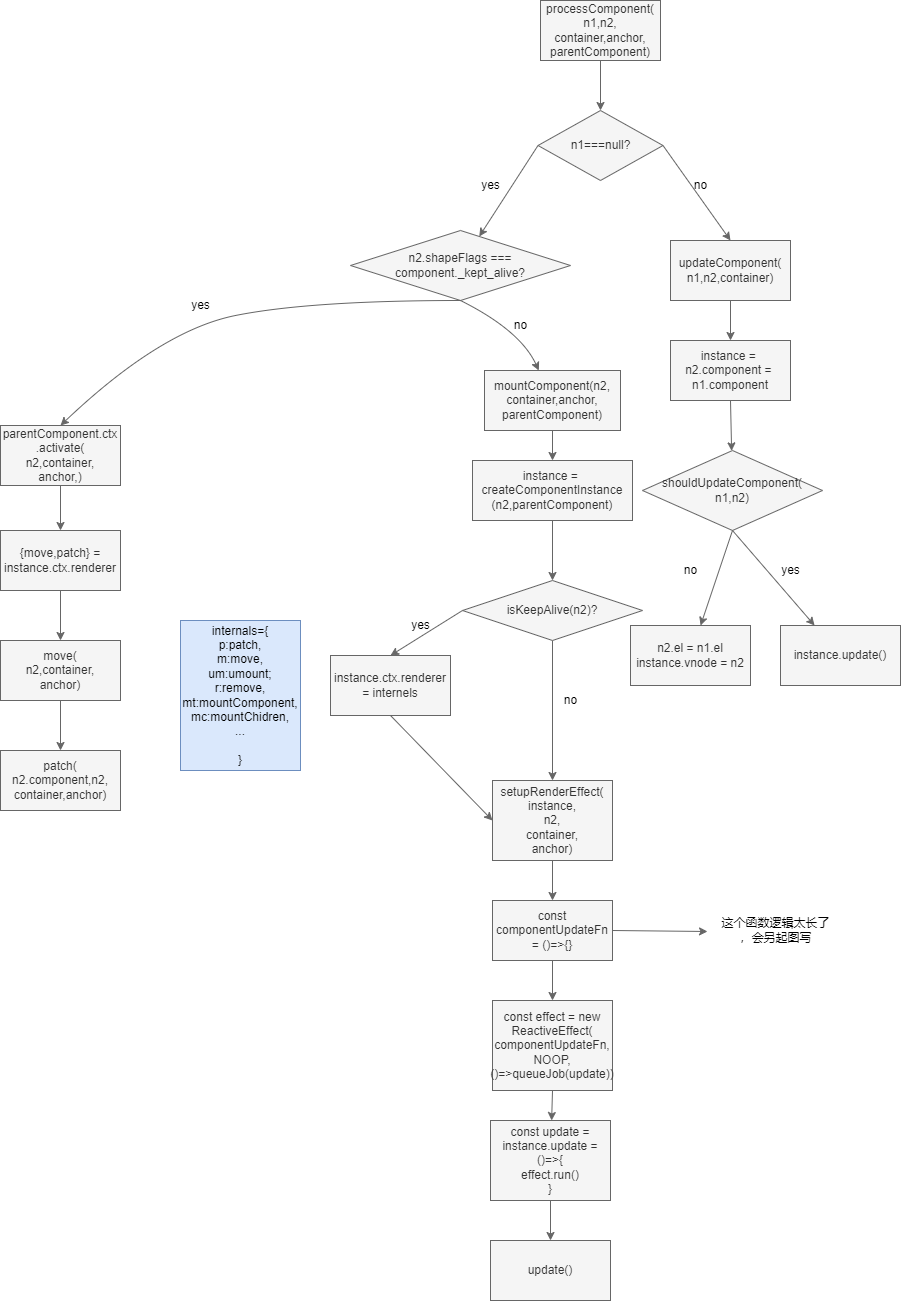

The diagram above was exported from draw.io. Its source (the exported page's mxGraphModel, read from the mxfile embedded in the PNG):
<mxGraphModel dx="1957" dy="779" grid="1" gridSize="10" guides="1" tooltips="1" connect="1" arrows="1" fold="1" page="1" pageScale="1" pageWidth="827" pageHeight="1169" background="#ffffff" math="0" shadow="0">
  <root>
    <mxCell id="0" />
    <mxCell id="1" parent="0" />
    <mxCell id="2" value="processComponent(&lt;br&gt;n1,n2,&lt;br&gt;container,anchor,&lt;br&gt;parentComponent)" style="rounded=0;whiteSpace=wrap;html=1;fillColor=#f5f5f5;fontColor=#333333;strokeColor=#666666;" vertex="1" parent="1">
      <mxGeometry x="350" y="130" width="120" height="60" as="geometry" />
    </mxCell>
    <mxCell id="3" value="" style="endArrow=classic;html=1;exitX=0.5;exitY=1;exitDx=0;exitDy=0;fillColor=#f5f5f5;strokeColor=#666666;entryX=0.5;entryY=0;entryDx=0;entryDy=0;" edge="1" parent="1" source="2" target="9">
      <mxGeometry width="50" height="50" relative="1" as="geometry">
        <mxPoint x="390" y="410" as="sourcePoint" />
        <mxPoint x="440" y="360" as="targetPoint" />
      </mxGeometry>
    </mxCell>
    <mxCell id="4" value="n2.shapeFlags === component._kept_alive?" style="rhombus;whiteSpace=wrap;html=1;fillColor=#f5f5f5;fontColor=#333333;strokeColor=#666666;" vertex="1" parent="1">
      <mxGeometry x="160" y="360" width="220" height="70" as="geometry" />
    </mxCell>
    <mxCell id="6" value="" style="curved=1;endArrow=classic;html=1;exitX=0.5;exitY=1;exitDx=0;exitDy=0;fillColor=#f5f5f5;strokeColor=#666666;entryX=0.5;entryY=0;entryDx=0;entryDy=0;" edge="1" parent="1" source="4" target="7">
      <mxGeometry width="50" height="50" relative="1" as="geometry">
        <mxPoint x="390" y="550" as="sourcePoint" />
        <mxPoint x="260" y="530" as="targetPoint" />
        <Array as="points">
          <mxPoint x="120" y="430" />
          <mxPoint x="-30" y="460" />
        </Array>
      </mxGeometry>
    </mxCell>
    <mxCell id="7" value="parentComponent.ctx&lt;br&gt;.activate(&lt;br&gt;n2,container,&lt;br&gt;anchor,)" style="rounded=0;whiteSpace=wrap;html=1;fillColor=#f5f5f5;fontColor=#333333;strokeColor=#666666;" vertex="1" parent="1">
      <mxGeometry x="-190" y="555" width="120" height="60" as="geometry" />
    </mxCell>
    <mxCell id="8" value="&lt;font color=&quot;#000000&quot;&gt;yes&lt;/font&gt;" style="text;html=1;align=center;verticalAlign=middle;resizable=0;points=[];autosize=1;strokeColor=none;fillColor=none;" vertex="1" parent="1">
      <mxGeometry x="-10" y="420" width="40" height="30" as="geometry" />
    </mxCell>
    <mxCell id="10" value="" style="edgeStyle=none;html=1;fontColor=#000000;fillColor=#f5f5f5;strokeColor=#666666;exitX=0;exitY=0.5;exitDx=0;exitDy=0;" edge="1" parent="1" source="9" target="4">
      <mxGeometry relative="1" as="geometry" />
    </mxCell>
    <mxCell id="9" value="n1===null?" style="rhombus;whiteSpace=wrap;html=1;fontColor=#333333;fillColor=#f5f5f5;strokeColor=#666666;" vertex="1" parent="1">
      <mxGeometry x="347.5" y="240" width="125" height="70" as="geometry" />
    </mxCell>
    <mxCell id="11" value="" style="endArrow=classic;html=1;fontColor=#000000;exitX=1;exitY=0.5;exitDx=0;exitDy=0;fillColor=#f5f5f5;strokeColor=#666666;entryX=0.5;entryY=0;entryDx=0;entryDy=0;" edge="1" parent="1" source="9" target="14">
      <mxGeometry width="50" height="50" relative="1" as="geometry">
        <mxPoint x="390" y="400" as="sourcePoint" />
        <mxPoint x="520" y="370" as="targetPoint" />
      </mxGeometry>
    </mxCell>
    <mxCell id="12" value="yes" style="text;html=1;align=center;verticalAlign=middle;resizable=0;points=[];autosize=1;strokeColor=none;fillColor=none;fontColor=#000000;" vertex="1" parent="1">
      <mxGeometry x="280" y="300" width="40" height="30" as="geometry" />
    </mxCell>
    <mxCell id="13" value="no" style="text;html=1;align=center;verticalAlign=middle;resizable=0;points=[];autosize=1;strokeColor=none;fillColor=none;fontColor=#000000;" vertex="1" parent="1">
      <mxGeometry x="490" y="300" width="40" height="30" as="geometry" />
    </mxCell>
    <mxCell id="14" value="updateComponent(&lt;br&gt;n1,n2,container)" style="rounded=0;whiteSpace=wrap;html=1;fontColor=#333333;fillColor=#f5f5f5;strokeColor=#666666;" vertex="1" parent="1">
      <mxGeometry x="480" y="370" width="120" height="60" as="geometry" />
    </mxCell>
    <mxCell id="15" value="" style="curved=1;endArrow=classic;html=1;fontColor=#000000;exitX=0.5;exitY=1;exitDx=0;exitDy=0;fillColor=#f5f5f5;strokeColor=#666666;" edge="1" parent="1" source="4" target="16">
      <mxGeometry width="50" height="50" relative="1" as="geometry">
        <mxPoint x="270" y="430" as="sourcePoint" />
        <mxPoint x="320" y="500" as="targetPoint" />
        <Array as="points">
          <mxPoint x="330" y="460" />
        </Array>
      </mxGeometry>
    </mxCell>
    <mxCell id="16" value="mountComponent(n2,&lt;br&gt;container,anchor,&lt;br&gt;parentComponent)" style="rounded=0;whiteSpace=wrap;html=1;fontColor=#333333;fillColor=#f5f5f5;strokeColor=#666666;" vertex="1" parent="1">
      <mxGeometry x="294" y="500" width="136" height="60" as="geometry" />
    </mxCell>
    <mxCell id="17" value="no" style="text;html=1;align=center;verticalAlign=middle;resizable=0;points=[];autosize=1;strokeColor=none;fillColor=none;fontColor=#000000;" vertex="1" parent="1">
      <mxGeometry x="310" y="440" width="40" height="30" as="geometry" />
    </mxCell>
    <mxCell id="21" value="" style="endArrow=classic;html=1;fontColor=#000000;exitX=0.5;exitY=1;exitDx=0;exitDy=0;fillColor=#f5f5f5;strokeColor=#666666;" edge="1" parent="1" source="16" target="22">
      <mxGeometry width="50" height="50" relative="1" as="geometry">
        <mxPoint x="390" y="480" as="sourcePoint" />
        <mxPoint x="360" y="610" as="targetPoint" />
      </mxGeometry>
    </mxCell>
    <mxCell id="22" value="instance =&amp;nbsp;&lt;br&gt;createComponentInstance&lt;br&gt;(n2,parentComponent)" style="rounded=0;whiteSpace=wrap;html=1;fontColor=#333333;fillColor=#f5f5f5;strokeColor=#666666;" vertex="1" parent="1">
      <mxGeometry x="282" y="590" width="160" height="60" as="geometry" />
    </mxCell>
    <mxCell id="24" value="" style="endArrow=classic;html=1;fontColor=#000000;exitX=0.5;exitY=1;exitDx=0;exitDy=0;fillColor=#f5f5f5;strokeColor=#666666;entryX=0.5;entryY=0;entryDx=0;entryDy=0;" edge="1" parent="1" source="22" target="28">
      <mxGeometry width="50" height="50" relative="1" as="geometry">
        <mxPoint x="390" y="470" as="sourcePoint" />
        <mxPoint x="362" y="710" as="targetPoint" />
      </mxGeometry>
    </mxCell>
    <mxCell id="25" value="setupRenderEffect(&lt;br&gt;instance,&lt;br&gt;n2,&lt;br&gt;container,&lt;br&gt;anchor)" style="rounded=0;whiteSpace=wrap;html=1;fontColor=#333333;fillColor=#f5f5f5;strokeColor=#666666;" vertex="1" parent="1">
      <mxGeometry x="302" y="910" width="120" height="80" as="geometry" />
    </mxCell>
    <mxCell id="27" value="" style="edgeStyle=none;html=1;fontColor=#000000;fillColor=#f5f5f5;strokeColor=#666666;exitX=0.5;exitY=1;exitDx=0;exitDy=0;" edge="1" parent="1" source="28" target="25">
      <mxGeometry relative="1" as="geometry">
        <mxPoint x="362" y="770" as="sourcePoint" />
      </mxGeometry>
    </mxCell>
    <mxCell id="28" value="isKeepAlive(n2)?" style="rhombus;whiteSpace=wrap;html=1;fontColor=#333333;fillColor=#f5f5f5;strokeColor=#666666;" vertex="1" parent="1">
      <mxGeometry x="272" y="710" width="180" height="60" as="geometry" />
    </mxCell>
    <mxCell id="29" value="no" style="text;html=1;align=center;verticalAlign=middle;resizable=0;points=[];autosize=1;strokeColor=none;fillColor=none;fontColor=#000000;" vertex="1" parent="1">
      <mxGeometry x="360" y="815" width="40" height="30" as="geometry" />
    </mxCell>
    <mxCell id="30" value="" style="endArrow=classic;html=1;fontColor=#000000;fillColor=#f5f5f5;strokeColor=#666666;exitX=0;exitY=0.5;exitDx=0;exitDy=0;entryX=0.5;entryY=0;entryDx=0;entryDy=0;" edge="1" parent="1" source="28" target="32">
      <mxGeometry width="50" height="50" relative="1" as="geometry">
        <mxPoint x="270" y="740" as="sourcePoint" />
        <mxPoint x="210" y="790" as="targetPoint" />
      </mxGeometry>
    </mxCell>
    <mxCell id="31" value="yes" style="text;html=1;align=center;verticalAlign=middle;resizable=0;points=[];autosize=1;strokeColor=none;fillColor=none;fontColor=#000000;" vertex="1" parent="1">
      <mxGeometry x="210" y="740" width="40" height="30" as="geometry" />
    </mxCell>
    <mxCell id="32" value="instance.ctx.renderer = internels" style="rounded=0;whiteSpace=wrap;html=1;fontColor=#333333;fillColor=#f5f5f5;strokeColor=#666666;" vertex="1" parent="1">
      <mxGeometry x="140" y="785" width="120" height="60" as="geometry" />
    </mxCell>
    <mxCell id="33" value="" style="endArrow=classic;html=1;fontColor=#000000;exitX=0.5;exitY=1;exitDx=0;exitDy=0;entryX=0;entryY=0.5;entryDx=0;entryDy=0;fillColor=#f5f5f5;strokeColor=#666666;" edge="1" parent="1" source="32" target="25">
      <mxGeometry width="50" height="50" relative="1" as="geometry">
        <mxPoint x="390" y="820" as="sourcePoint" />
        <mxPoint x="440" y="770" as="targetPoint" />
      </mxGeometry>
    </mxCell>
    <mxCell id="34" value="&lt;font color=&quot;#000000&quot;&gt;internals={&lt;br&gt;p:patch,&lt;br&gt;m:move,&lt;br&gt;um:umount;&lt;br&gt;r:remove,&lt;br&gt;mt:mountComponent,&lt;br&gt;mc:mountChidren,&lt;br&gt;...&lt;br&gt;&lt;br&gt;}&lt;/font&gt;" style="rounded=0;whiteSpace=wrap;html=1;fillColor=#dae8fc;strokeColor=#6c8ebf;" vertex="1" parent="1">
      <mxGeometry x="-10" y="750" width="120" height="150" as="geometry" />
    </mxCell>
    <mxCell id="36" value="" style="endArrow=classic;html=1;fontColor=#000000;exitX=0.5;exitY=1;exitDx=0;exitDy=0;fillColor=#f5f5f5;strokeColor=#666666;" edge="1" parent="1" source="14" target="37">
      <mxGeometry width="50" height="50" relative="1" as="geometry">
        <mxPoint x="170" y="560" as="sourcePoint" />
        <mxPoint x="540" y="500" as="targetPoint" />
      </mxGeometry>
    </mxCell>
    <mxCell id="37" value="instance =&amp;nbsp;&lt;br&gt;n2.component =&amp;nbsp;&lt;br&gt;n1.component" style="rounded=0;whiteSpace=wrap;html=1;fontColor=#333333;fillColor=#f5f5f5;strokeColor=#666666;" vertex="1" parent="1">
      <mxGeometry x="480" y="470" width="120" height="60" as="geometry" />
    </mxCell>
    <mxCell id="38" value="" style="endArrow=classic;html=1;fontColor=#000000;exitX=0.5;exitY=1;exitDx=0;exitDy=0;fillColor=#f5f5f5;strokeColor=#666666;" edge="1" parent="1" source="37" target="40">
      <mxGeometry width="50" height="50" relative="1" as="geometry">
        <mxPoint x="170" y="540" as="sourcePoint" />
        <mxPoint x="540" y="600" as="targetPoint" />
      </mxGeometry>
    </mxCell>
    <mxCell id="40" value="shouldUpdateComponent(&lt;br&gt;n1,n2)" style="rhombus;whiteSpace=wrap;html=1;fontColor=#333333;fillColor=#f5f5f5;strokeColor=#666666;" vertex="1" parent="1">
      <mxGeometry x="452" y="580" width="180" height="80" as="geometry" />
    </mxCell>
    <mxCell id="41" value="" style="endArrow=classic;html=1;fontColor=#000000;exitX=0.5;exitY=1;exitDx=0;exitDy=0;fillColor=#f5f5f5;strokeColor=#666666;" edge="1" parent="1" source="40" target="44">
      <mxGeometry width="50" height="50" relative="1" as="geometry">
        <mxPoint x="170" y="730" as="sourcePoint" />
        <mxPoint x="490" y="740" as="targetPoint" />
      </mxGeometry>
    </mxCell>
    <mxCell id="42" value="" style="endArrow=classic;html=1;fontColor=#000000;exitX=0.5;exitY=1;exitDx=0;exitDy=0;fillColor=#f5f5f5;strokeColor=#666666;" edge="1" parent="1" source="40" target="45">
      <mxGeometry width="50" height="50" relative="1" as="geometry">
        <mxPoint x="552" y="670" as="sourcePoint" />
        <mxPoint x="600" y="740" as="targetPoint" />
      </mxGeometry>
    </mxCell>
    <mxCell id="44" value="n2.el = n1.el&lt;br&gt;instance.vnode = n2" style="rounded=0;whiteSpace=wrap;html=1;fontColor=#333333;fillColor=#f5f5f5;strokeColor=#666666;" vertex="1" parent="1">
      <mxGeometry x="440" y="755" width="120" height="60" as="geometry" />
    </mxCell>
    <mxCell id="45" value="instance.update()" style="rounded=0;whiteSpace=wrap;html=1;fontColor=#333333;fillColor=#f5f5f5;strokeColor=#666666;" vertex="1" parent="1">
      <mxGeometry x="590" y="755" width="120" height="60" as="geometry" />
    </mxCell>
    <mxCell id="46" value="no" style="text;html=1;align=center;verticalAlign=middle;resizable=0;points=[];autosize=1;strokeColor=none;fillColor=none;fontColor=#000000;" vertex="1" parent="1">
      <mxGeometry x="480" y="685" width="40" height="30" as="geometry" />
    </mxCell>
    <mxCell id="47" value="yes" style="text;html=1;align=center;verticalAlign=middle;resizable=0;points=[];autosize=1;strokeColor=none;fillColor=none;fontColor=#000000;" vertex="1" parent="1">
      <mxGeometry x="580" y="685" width="40" height="30" as="geometry" />
    </mxCell>
    <mxCell id="48" value="" style="endArrow=classic;html=1;fontColor=#000000;exitX=0.5;exitY=1;exitDx=0;exitDy=0;fillColor=#f5f5f5;strokeColor=#666666;" edge="1" parent="1" source="25" target="49">
      <mxGeometry width="50" height="50" relative="1" as="geometry">
        <mxPoint x="180" y="1020" as="sourcePoint" />
        <mxPoint x="360" y="1030" as="targetPoint" />
      </mxGeometry>
    </mxCell>
    <mxCell id="49" value="const componentUpdateFn = ()=&amp;gt;{}" style="rounded=0;whiteSpace=wrap;html=1;fontColor=#333333;fillColor=#f5f5f5;strokeColor=#666666;" vertex="1" parent="1">
      <mxGeometry x="302" y="1030" width="120" height="60" as="geometry" />
    </mxCell>
    <mxCell id="50" value="" style="endArrow=classic;html=1;fontColor=#000000;exitX=1;exitY=0.5;exitDx=0;exitDy=0;fillColor=#f5f5f5;strokeColor=#666666;entryX=-0.023;entryY=0.525;entryDx=0;entryDy=0;entryPerimeter=0;" edge="1" parent="1" source="49" target="51">
      <mxGeometry width="50" height="50" relative="1" as="geometry">
        <mxPoint x="180" y="910" as="sourcePoint" />
        <mxPoint x="520" y="1060" as="targetPoint" />
      </mxGeometry>
    </mxCell>
    <mxCell id="51" value="这个函数逻辑太长了&lt;br&gt;，会另起图写" style="text;html=1;align=center;verticalAlign=middle;resizable=0;points=[];autosize=1;strokeColor=none;fillColor=none;fontColor=#000000;" vertex="1" parent="1">
      <mxGeometry x="520" y="1040" width="130" height="40" as="geometry" />
    </mxCell>
    <mxCell id="52" value="" style="endArrow=classic;html=1;fontColor=#000000;exitX=0.5;exitY=1;exitDx=0;exitDy=0;fillColor=#f5f5f5;strokeColor=#666666;" edge="1" parent="1" source="49" target="53">
      <mxGeometry width="50" height="50" relative="1" as="geometry">
        <mxPoint x="180" y="1200" as="sourcePoint" />
        <mxPoint x="360" y="1140" as="targetPoint" />
      </mxGeometry>
    </mxCell>
    <mxCell id="53" value="const effect = new ReactiveEffect(&lt;br&gt;componentUpdateFn,&lt;br&gt;NOOP,&lt;br&gt;()=&amp;gt;queueJob(update))" style="rounded=0;whiteSpace=wrap;html=1;fontColor=#333333;fillColor=#f5f5f5;strokeColor=#666666;" vertex="1" parent="1">
      <mxGeometry x="302" y="1130" width="120" height="90" as="geometry" />
    </mxCell>
    <mxCell id="54" value="" style="endArrow=classic;html=1;fontColor=#000000;exitX=0.5;exitY=1;exitDx=0;exitDy=0;fillColor=#f5f5f5;strokeColor=#666666;" edge="1" parent="1" source="53" target="55">
      <mxGeometry width="50" height="50" relative="1" as="geometry">
        <mxPoint x="180" y="1170" as="sourcePoint" />
        <mxPoint x="360" y="1280" as="targetPoint" />
      </mxGeometry>
    </mxCell>
    <mxCell id="55" value="const update = instance.update = ()=&amp;gt;{&lt;br&gt;effect.run()&lt;br&gt;}" style="rounded=0;whiteSpace=wrap;html=1;fontColor=#333333;fillColor=#f5f5f5;strokeColor=#666666;" vertex="1" parent="1">
      <mxGeometry x="300" y="1250" width="120" height="80" as="geometry" />
    </mxCell>
    <mxCell id="56" value="" style="endArrow=classic;html=1;fontColor=#000000;exitX=0.5;exitY=1;exitDx=0;exitDy=0;fillColor=#f5f5f5;strokeColor=#666666;" edge="1" parent="1" source="55" target="57">
      <mxGeometry width="50" height="50" relative="1" as="geometry">
        <mxPoint x="180" y="1340" as="sourcePoint" />
        <mxPoint x="360" y="1400" as="targetPoint" />
      </mxGeometry>
    </mxCell>
    <mxCell id="57" value="update()" style="rounded=0;whiteSpace=wrap;html=1;fontColor=#333333;fillColor=#f5f5f5;strokeColor=#666666;" vertex="1" parent="1">
      <mxGeometry x="300" y="1370" width="120" height="60" as="geometry" />
    </mxCell>
    <mxCell id="58" value="" style="endArrow=classic;html=1;fontColor=#000000;exitX=0.5;exitY=1;exitDx=0;exitDy=0;fillColor=#f5f5f5;strokeColor=#666666;" edge="1" parent="1" source="7" target="59">
      <mxGeometry width="50" height="50" relative="1" as="geometry">
        <mxPoint x="180" y="640" as="sourcePoint" />
        <mxPoint x="-130" y="690" as="targetPoint" />
      </mxGeometry>
    </mxCell>
    <mxCell id="59" value="{move,patch} = instance.ctx.renderer" style="rounded=0;whiteSpace=wrap;html=1;fontColor=#333333;fillColor=#f5f5f5;strokeColor=#666666;" vertex="1" parent="1">
      <mxGeometry x="-190" y="660" width="120" height="60" as="geometry" />
    </mxCell>
    <mxCell id="60" value="" style="endArrow=classic;html=1;fontColor=#000000;exitX=0.5;exitY=1;exitDx=0;exitDy=0;fillColor=#f5f5f5;strokeColor=#666666;" edge="1" parent="1" source="59" target="61">
      <mxGeometry width="50" height="50" relative="1" as="geometry">
        <mxPoint x="180" y="830" as="sourcePoint" />
        <mxPoint x="-130" y="800" as="targetPoint" />
      </mxGeometry>
    </mxCell>
    <mxCell id="61" value="move(&lt;br&gt;n2,container,&lt;br&gt;anchor)" style="rounded=0;whiteSpace=wrap;html=1;fontColor=#333333;fillColor=#f5f5f5;strokeColor=#666666;" vertex="1" parent="1">
      <mxGeometry x="-190" y="770" width="120" height="60" as="geometry" />
    </mxCell>
    <mxCell id="62" value="" style="endArrow=classic;html=1;fontColor=#000000;exitX=0.5;exitY=1;exitDx=0;exitDy=0;fillColor=#f5f5f5;strokeColor=#666666;" edge="1" parent="1" source="61" target="64">
      <mxGeometry width="50" height="50" relative="1" as="geometry">
        <mxPoint x="180" y="800" as="sourcePoint" />
        <mxPoint x="-130" y="890" as="targetPoint" />
      </mxGeometry>
    </mxCell>
    <mxCell id="64" value="patch(&lt;br&gt;n2.component,n2,&lt;br&gt;container,anchor)" style="rounded=0;whiteSpace=wrap;html=1;fontColor=#333333;fillColor=#f5f5f5;strokeColor=#666666;" vertex="1" parent="1">
      <mxGeometry x="-190" y="880" width="120" height="60" as="geometry" />
    </mxCell>
  </root>
</mxGraphModel>